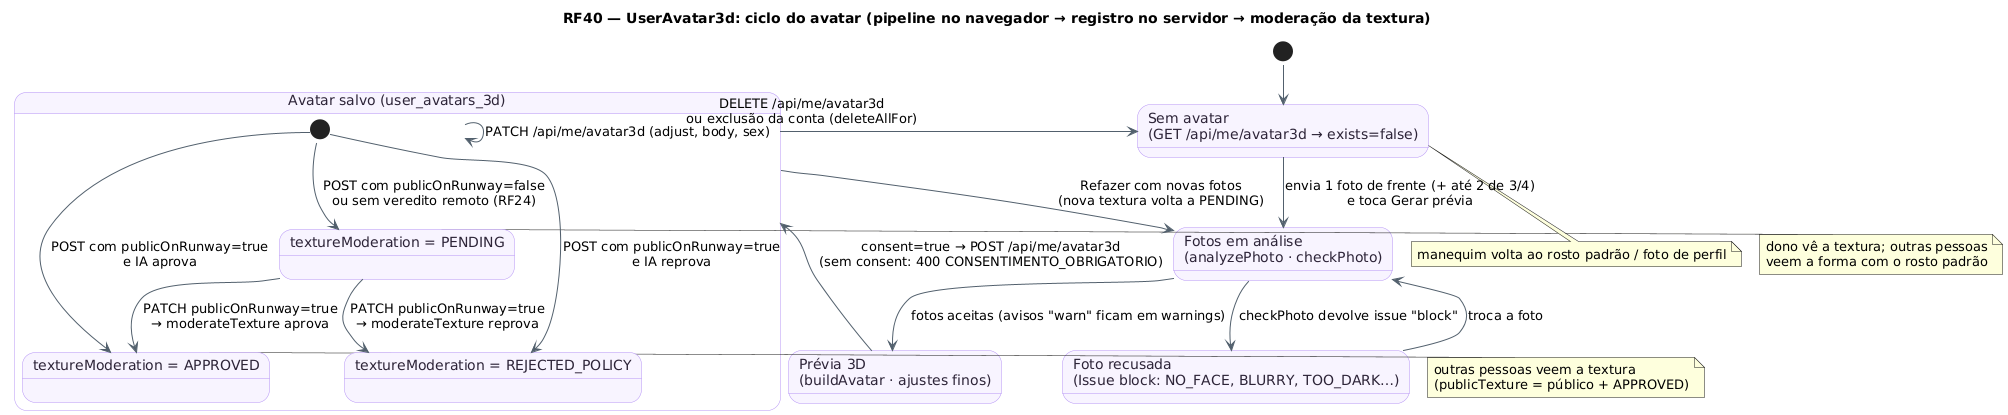

The diagram above was rendered by PlantUML. Its source (embedded in the PNG):
@startuml RF40_MaquinaDeEstados_Avatar
!pragma layout smetana
title RF40 — UserAvatar3d: ciclo do avatar (pipeline no navegador → registro no servidor → moderação da textura)
skinparam backgroundColor #FFFFFF
skinparam state {
  BackgroundColor #F8F4FF
  BorderColor #B695F5
  FontColor #2D2438
  ArrowColor #52606D
}
state "Sem avatar\n(GET /api/me/avatar3d → exists=false)" as SemAvatar
state "Fotos em análise\n(analyzePhoto · checkPhoto)" as Analise
state "Foto recusada\n(Issue block: NO_FACE, BLURRY, TOO_DARK…)" as Recusada
state "Prévia 3D\n(buildAvatar · ajustes finos)" as Previa
state "Avatar salvo (user_avatars_3d)" as Salvo {
  state "textureModeration = PENDING" as Pending
  state "textureModeration = APPROVED" as Approved
  state "textureModeration = REJECTED_POLICY" as Rejected
  [*] --> Pending : POST com publicOnRunway=false\nou sem veredito remoto (RF24)
  [*] --> Approved : POST com publicOnRunway=true\ne IA aprova
  [*] --> Rejected : POST com publicOnRunway=true\ne IA reprova
  Pending --> Approved : PATCH publicOnRunway=true\n→ moderateTexture aprova
  Pending --> Rejected : PATCH publicOnRunway=true\n→ moderateTexture reprova
}
[*] --> SemAvatar
SemAvatar --> Analise : envia 1 foto de frente (+ até 2 de 3/4)\ne toca Gerar prévia
Analise --> Recusada : checkPhoto devolve issue "block"
Recusada --> Analise : troca a foto
Analise --> Previa : fotos aceitas (avisos "warn" ficam em warnings)
Previa --> Salvo : consent=true → POST /api/me/avatar3d\n(sem consent: 400 CONSENTIMENTO_OBRIGATORIO)
Salvo --> Salvo : PATCH /api/me/avatar3d (adjust, body, sex)
Salvo --> Analise : Refazer com novas fotos\n(nova textura volta a PENDING)
Salvo --> SemAvatar : DELETE /api/me/avatar3d\nou exclusão da conta (deleteAllFor)
note right of Approved : outras pessoas veem a textura\n(publicTexture = público + APPROVED)
note right of Pending : dono vê a textura; outras pessoas\nveem a forma com o rosto padrão
note bottom of SemAvatar : manequim volta ao rosto padrão / foto de perfil
@enduml